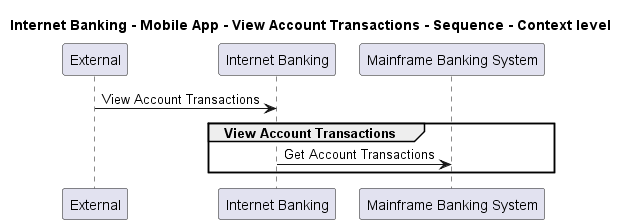

The diagram above was rendered by PlantUML. Its source (embedded in the PNG):
@startuml
!pragma layout smetana

title Internet Banking - Mobile App - View Account Transactions - Sequence - Context level

participant "External" as C4InterFlow.SoftwareSystems.ExternalSystem
participant "Internet Banking" as BigBankPlc.SoftwareSystems.InternetBanking
participant "Mainframe Banking System" as BigBankPlc.SoftwareSystems.MainframeBankingSystem

C4InterFlow.SoftwareSystems.ExternalSystem -> BigBankPlc.SoftwareSystems.InternetBanking : View Account Transactions
group View Account Transactions
BigBankPlc.SoftwareSystems.InternetBanking -> BigBankPlc.SoftwareSystems.MainframeBankingSystem : Get Account Transactions
end


@enduml